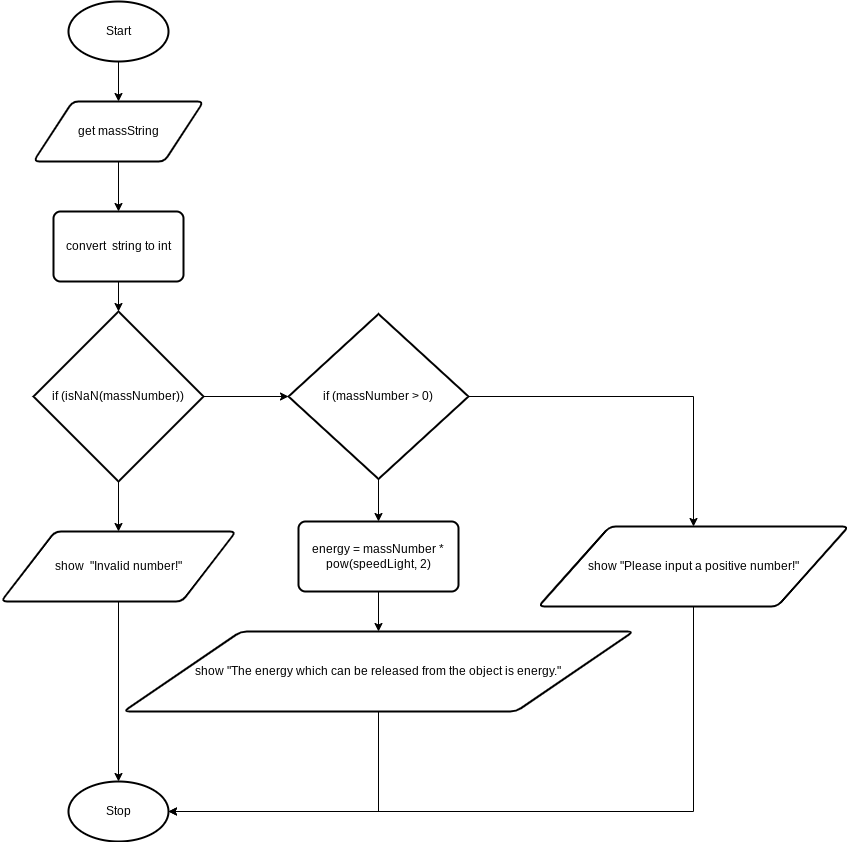

The diagram above was exported from draw.io. Its source (the exported page's mxGraphModel, read from the mxfile embedded in the PNG):
<mxGraphModel dx="594" dy="561" grid="1" gridSize="10" guides="1" tooltips="1" connect="1" arrows="1" fold="1" page="1" pageScale="1" pageWidth="827" pageHeight="1169" math="0" shadow="0">
  <root>
    <mxCell id="0" />
    <mxCell id="1" parent="0" />
    <mxCell id="5" style="edgeStyle=none;html=1;exitX=0.5;exitY=1;exitDx=0;exitDy=0;exitPerimeter=0;entryX=0.5;entryY=0;entryDx=0;entryDy=0;" parent="1" source="2" target="3" edge="1">
      <mxGeometry relative="1" as="geometry" />
    </mxCell>
    <mxCell id="2" value="Start" style="strokeWidth=2;html=1;shape=mxgraph.flowchart.start_1;whiteSpace=wrap;" parent="1" vertex="1">
      <mxGeometry x="270" y="90" width="100" height="60" as="geometry" />
    </mxCell>
    <mxCell id="13" style="edgeStyle=none;html=1;exitX=0.5;exitY=1;exitDx=0;exitDy=0;entryX=0.5;entryY=0;entryDx=0;entryDy=0;" edge="1" parent="1" source="3" target="8">
      <mxGeometry relative="1" as="geometry" />
    </mxCell>
    <mxCell id="3" value="get massString" style="shape=parallelogram;html=1;strokeWidth=2;perimeter=parallelogramPerimeter;whiteSpace=wrap;rounded=1;arcSize=12;size=0.23;" parent="1" vertex="1">
      <mxGeometry x="235" y="190" width="170" height="60" as="geometry" />
    </mxCell>
    <mxCell id="16" style="edgeStyle=none;html=1;exitX=0.5;exitY=1;exitDx=0;exitDy=0;entryX=0.5;entryY=0;entryDx=0;entryDy=0;entryPerimeter=0;" edge="1" parent="1" source="8" target="14">
      <mxGeometry relative="1" as="geometry" />
    </mxCell>
    <mxCell id="8" value="convert&amp;nbsp; string to int" style="rounded=1;whiteSpace=wrap;html=1;absoluteArcSize=1;arcSize=14;strokeWidth=2;" parent="1" vertex="1">
      <mxGeometry x="255" y="300" width="130" height="70" as="geometry" />
    </mxCell>
    <mxCell id="24" style="edgeStyle=orthogonalEdgeStyle;rounded=0;html=1;exitX=0.5;exitY=1;exitDx=0;exitDy=0;entryX=0.5;entryY=0;entryDx=0;entryDy=0;" edge="1" parent="1" source="10" target="23">
      <mxGeometry relative="1" as="geometry" />
    </mxCell>
    <mxCell id="10" value="energy = massNumber * pow(speedLight, 2)" style="rounded=1;whiteSpace=wrap;html=1;absoluteArcSize=1;arcSize=14;strokeWidth=2;" parent="1" vertex="1">
      <mxGeometry x="500" y="610" width="160" height="70" as="geometry" />
    </mxCell>
    <mxCell id="26" style="edgeStyle=orthogonalEdgeStyle;rounded=0;html=1;exitX=0.5;exitY=1;exitDx=0;exitDy=0;entryX=0.5;entryY=0;entryDx=0;entryDy=0;entryPerimeter=0;" edge="1" parent="1" source="12" target="25">
      <mxGeometry relative="1" as="geometry" />
    </mxCell>
    <mxCell id="12" value="show&amp;nbsp; &quot;Invalid number!&quot;" style="shape=parallelogram;html=1;strokeWidth=2;perimeter=parallelogramPerimeter;whiteSpace=wrap;rounded=1;arcSize=12;size=0.23;" parent="1" vertex="1">
      <mxGeometry x="202.5" y="620" width="235" height="70" as="geometry" />
    </mxCell>
    <mxCell id="15" style="edgeStyle=none;html=1;exitX=0.5;exitY=1;exitDx=0;exitDy=0;exitPerimeter=0;entryX=0.5;entryY=0;entryDx=0;entryDy=0;" edge="1" parent="1" source="14" target="12">
      <mxGeometry relative="1" as="geometry" />
    </mxCell>
    <mxCell id="18" style="edgeStyle=none;html=1;exitX=1;exitY=0.5;exitDx=0;exitDy=0;exitPerimeter=0;entryX=0;entryY=0.5;entryDx=0;entryDy=0;entryPerimeter=0;" edge="1" parent="1" source="14" target="17">
      <mxGeometry relative="1" as="geometry" />
    </mxCell>
    <mxCell id="14" value="if (isNaN(massNumber))" style="strokeWidth=2;html=1;shape=mxgraph.flowchart.decision;whiteSpace=wrap;" vertex="1" parent="1">
      <mxGeometry x="235" y="400" width="170" height="170" as="geometry" />
    </mxCell>
    <mxCell id="19" style="edgeStyle=none;html=1;exitX=0.5;exitY=1;exitDx=0;exitDy=0;exitPerimeter=0;entryX=0.5;entryY=0;entryDx=0;entryDy=0;" edge="1" parent="1" source="17" target="10">
      <mxGeometry relative="1" as="geometry" />
    </mxCell>
    <mxCell id="22" style="edgeStyle=orthogonalEdgeStyle;rounded=0;html=1;exitX=1;exitY=0.5;exitDx=0;exitDy=0;exitPerimeter=0;entryX=0.5;entryY=0;entryDx=0;entryDy=0;" edge="1" parent="1" source="17" target="20">
      <mxGeometry relative="1" as="geometry" />
    </mxCell>
    <mxCell id="17" value="if (massNumber &amp;gt; 0)" style="strokeWidth=2;html=1;shape=mxgraph.flowchart.decision;whiteSpace=wrap;" vertex="1" parent="1">
      <mxGeometry x="490" y="402.5" width="180" height="165" as="geometry" />
    </mxCell>
    <mxCell id="28" style="edgeStyle=orthogonalEdgeStyle;rounded=0;html=1;exitX=0.5;exitY=1;exitDx=0;exitDy=0;entryX=1;entryY=0.5;entryDx=0;entryDy=0;entryPerimeter=0;" edge="1" parent="1" source="20" target="25">
      <mxGeometry relative="1" as="geometry" />
    </mxCell>
    <mxCell id="20" value="show &quot;Please input a positive number!&quot;" style="shape=parallelogram;html=1;strokeWidth=2;perimeter=parallelogramPerimeter;whiteSpace=wrap;rounded=1;arcSize=12;size=0.23;" vertex="1" parent="1">
      <mxGeometry x="740" y="615" width="310" height="80" as="geometry" />
    </mxCell>
    <mxCell id="27" style="edgeStyle=orthogonalEdgeStyle;rounded=0;html=1;exitX=0.5;exitY=1;exitDx=0;exitDy=0;entryX=1;entryY=0.5;entryDx=0;entryDy=0;entryPerimeter=0;" edge="1" parent="1" source="23" target="25">
      <mxGeometry relative="1" as="geometry" />
    </mxCell>
    <mxCell id="23" value="show &quot;The energy which can be released from the object is energy.&quot;" style="shape=parallelogram;html=1;strokeWidth=2;perimeter=parallelogramPerimeter;whiteSpace=wrap;rounded=1;arcSize=12;size=0.23;" vertex="1" parent="1">
      <mxGeometry x="325" y="720" width="510" height="80" as="geometry" />
    </mxCell>
    <mxCell id="25" value="Stop" style="strokeWidth=2;html=1;shape=mxgraph.flowchart.start_1;whiteSpace=wrap;" vertex="1" parent="1">
      <mxGeometry x="270" y="870" width="100" height="60" as="geometry" />
    </mxCell>
  </root>
</mxGraphModel>